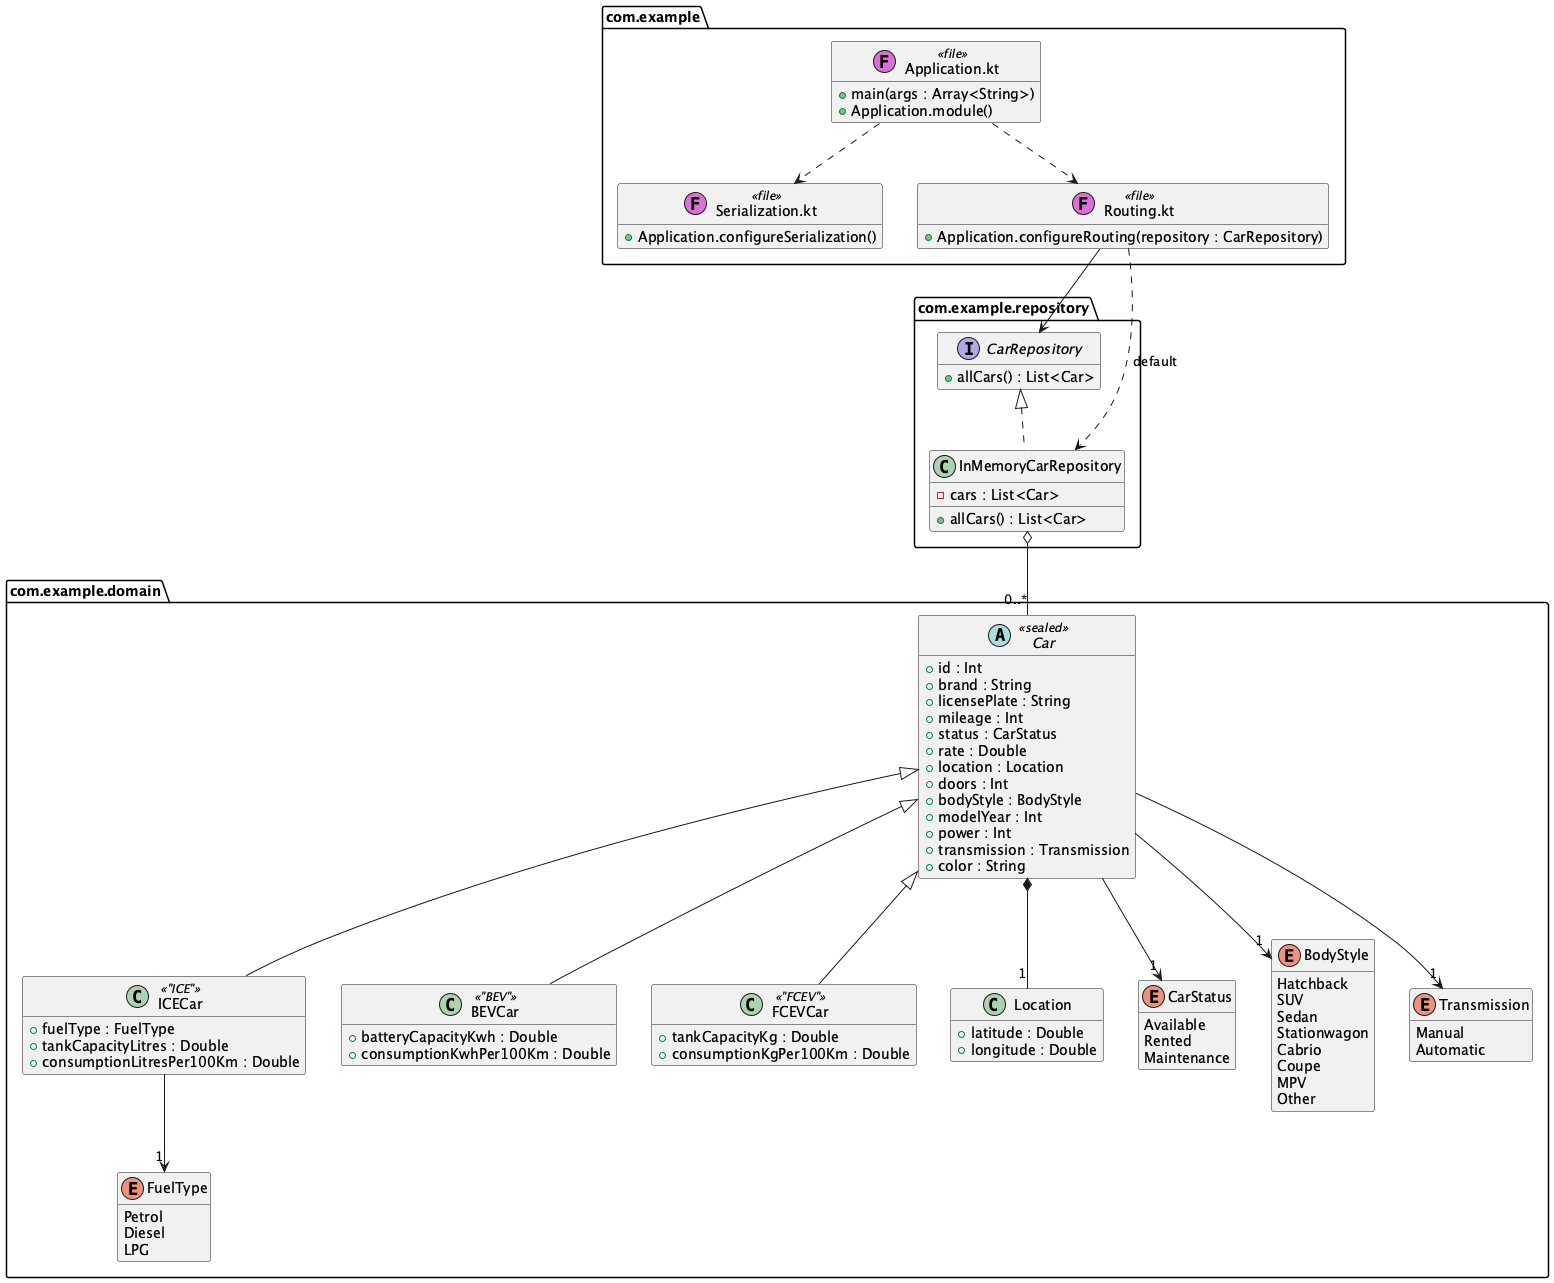

The diagram above was rendered by PlantUML. Its source (embedded in the PNG):
@startuml
' The car classes as they are in src/. The account classes are in class-accounts.puml.
hide empty members
set separator none

package com.example <<Folder>> {
  class "Application.kt" as Application <<(F,orchid) file>> {
    + main(args : Array<String>)
    + Application.module()
  }
  class "Serialization.kt" as Serialization <<(F,orchid) file>> {
    + Application.configureSerialization()
  }
  class "Routing.kt" as Routing <<(F,orchid) file>> {
    + Application.configureRouting(repository : CarRepository)
  }
}

package com.example.repository <<Folder>> {
  interface CarRepository {
    + allCars() : List<Car>
  }
  class InMemoryCarRepository {
    - cars : List<Car>
    + allCars() : List<Car>
  }
}

package com.example.domain <<Folder>> {
  abstract class Car <<sealed>> {
    + id : Int
    + brand : String
    + licensePlate : String
    + mileage : Int
    + status : CarStatus
    + rate : Double
    + location : Location
    + doors : Int
    + bodyStyle : BodyStyle
    + modelYear : Int
    + power : Int
    + transmission : Transmission
    + color : String
  }
  class ICECar <<"ICE">> {
    + fuelType : FuelType
    + tankCapacityLitres : Double
    + consumptionLitresPer100Km : Double
  }
  class BEVCar <<"BEV">> {
    + batteryCapacityKwh : Double
    + consumptionKwhPer100Km : Double
  }
  class FCEVCar <<"FCEV">> {
    + tankCapacityKg : Double
    + consumptionKgPer100Km : Double
  }
  class Location {
    + latitude : Double
    + longitude : Double
  }
  enum CarStatus {
    Available
    Rented
    Maintenance
  }
  enum BodyStyle {
    Hatchback
    SUV
    Sedan
    Stationwagon
    Cabrio
    Coupe
    MPV
    Other
  }
  enum Transmission {
    Manual
    Automatic
  }
  enum FuelType {
    Petrol
    Diesel
    LPG
  }
}

Car <|-- ICECar
Car <|-- BEVCar
Car <|-- FCEVCar
Car *-- "1" Location
Car --> "1" CarStatus
Car --> "1" BodyStyle
Car --> "1" Transmission
ICECar --> "1" FuelType

CarRepository <|.. InMemoryCarRepository
InMemoryCarRepository o-- "0..*" Car

Application ..> Serialization
Application ..> Routing
Routing --> CarRepository
Routing ..> InMemoryCarRepository : default

@enduml